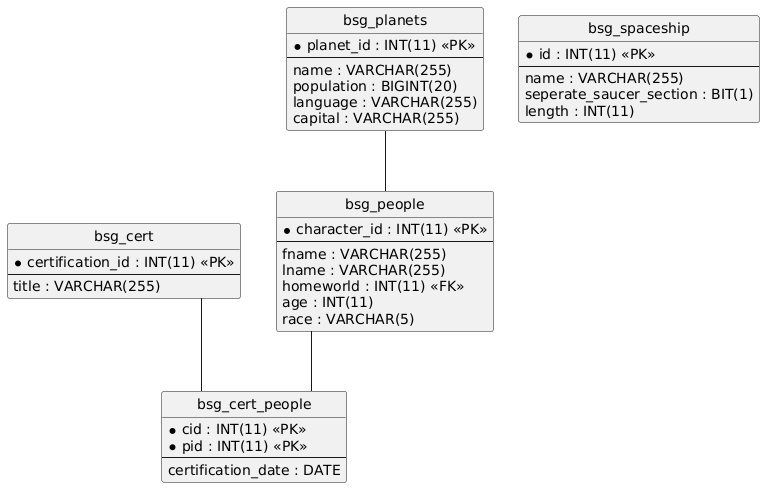

The diagram above was rendered by PlantUML. Its source (embedded in the PNG):
@startuml
hide circle
skinparam linetype ortho

entity "bsg_cert" as bsg_cert {
  * certification_id : INT(11) <<PK>>
  --
  title : VARCHAR(255)
}

entity "bsg_cert_people" as bsg_cert_people {
  * cid : INT(11) <<PK>>
  * pid : INT(11) <<PK>>
  --
  certification_date : DATE
}

entity "bsg_people" as bsg_people {
  * character_id : INT(11) <<PK>>
  --
  fname : VARCHAR(255)
  lname : VARCHAR(255)
  homeworld : INT(11) <<FK>>
  age : INT(11)
  race : VARCHAR(5)
}

entity "bsg_planets" as bsg_planets {
  * planet_id : INT(11) <<PK>>
  --
  name : VARCHAR(255)
  population : BIGINT(20)
  language : VARCHAR(255)
  capital : VARCHAR(255)
}

entity "bsg_spaceship" as bsg_spaceship {
  * id : INT(11) <<PK>>
  --
  name : VARCHAR(255)
  seperate_saucer_section : BIT(1)
  length : INT(11)
}

bsg_cert -- bsg_cert_people
bsg_people -- bsg_cert_people
bsg_planets -- bsg_people
@enduml